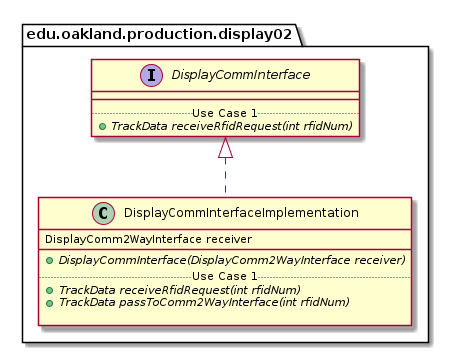

The diagram above was rendered by PlantUML. Its source (embedded in the PNG):
@startuml DisplayCommInterfaceImplementation_DirectDependencies


package edu.oakland.production.display02 {
    class DisplayCommInterfaceImplementation {
        DisplayComm2WayInterface receiver
        __
        {abstract} + DisplayCommInterface(DisplayComm2WayInterface receiver)
        .. Use Case 1 ..
        {abstract} + TrackData receiveRfidRequest(int rfidNum)
        {abstract} + TrackData passToComm2WayInterface(int rfidNum)

    }
}



package edu.oakland.production.display02 {
    interface DisplayCommInterface {
        __
        .. Use Case 1 ..
        {abstract} + TrackData receiveRfidRequest(int rfidNum)
    }
}

DisplayCommInterfaceImplementation .up.|> DisplayCommInterface





@enduml